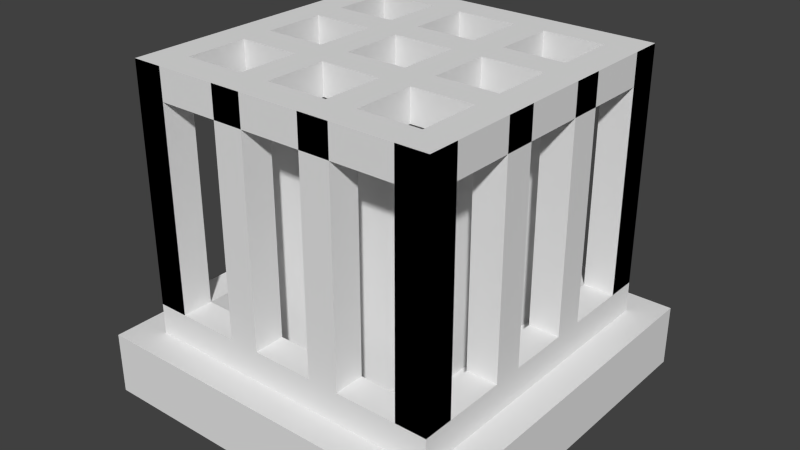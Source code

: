 # Source: cagelamp.blend  (saved by Blender 2.67.0; exported with 4.5.12 LTS)
import bpy
from mathutils import Matrix  # noqa: F401  (used for matrix-valued properties, if any)

bpy.ops.wm.read_factory_settings(use_empty=True)
scene = bpy.context.scene
scene.name = 'Scene'

# ---- collections
col_collection_1 = bpy.data.collections.new('Collection 1'); scene.collection.children.link(col_collection_1)

# ---- world
world_world = bpy.data.worlds.new('World'); scene.world = world_world
world_world.color = (0.05088, 0.05088, 0.05088)
world_world.use_sun_shadow = False
world_world.sun_shadow_jitter_overblur = 0.0
world_world.cycles.sampling_method = 'MANUAL'
world_world.cycles.sample_map_resolution = 256

# ---- meshes
me_base = bpy.data.meshes.new('base')
me_base.from_pydata([(0.2, -1.0, -0.04732), (0.2, -1.0, -1.0), (0.4001, -1.0, -1.0), (0.4001, -1.0, -0.04732), (0.2, 1.0, -0.04732), (0.2, 1.0, -1.0), (0.2, 0.8001, -1.0), (0.2, -0.8001, -1.0), (0.2, -0.8001, -0.1723), (0.2, 0.8001, -0.1723), (0.4001, -0.8001, -1.0), (0.4001, 0.8001, -1.0), (0.4001, 1.0, -1.0), (0.4001, 1.0, -0.04732), (0.4001, 0.8001, -0.1723), (0.4001, -0.8001, -0.1723), (-0.4001, -1.0, -0.04732), (-0.4001, -1.0, -1.0), (-0.2, -1.0, -1.0), (-0.2, -1.0, -0.04732), (-0.4001, 1.0, -0.04732), (-0.4001, 1.0, -1.0), (-0.4001, 0.8001, -1.0), (-0.4001, -0.8001, -1.0), (-0.4001, -0.8001, -0.1723), (-0.4001, 0.8001, -0.1723), (-0.2, -0.8001, -1.0), (-0.2, 0.8001, -1.0), (-0.2, 1.0, -1.0), (-0.2, 1.0, -0.04732), (-0.2, 0.8001, -0.1723), (-0.2, -0.8001, -0.1723), (-1.0, -1.0, -0.04732), (-1.0, -1.0, -1.0), (-0.8001, -1.0, -1.0), (-0.8001, -1.0, -0.04732), (-1.0, 1.0, -0.04732), (-1.0, 1.0, -1.0), (-1.0, 0.8001, -1.0), (-1.0, -0.8001, -1.0), (-1.0, -0.8001, -0.1723), (-1.0, 0.8001, -0.1723), (-0.8001, -0.8001, -1.0), (-0.8001, 0.8001, -1.0), (-0.8001, 1.0, -1.0), (-0.8001, 1.0, -0.04732), (-0.8001, 0.8001, -0.1723), (-0.8001, -0.8001, -0.1723), (0.8001, -1.0, -0.04732), (0.8001, -1.0, -1.0), (1.0, -1.0, -1.0), (1.0, -1.0, -0.04732), (0.8001, 1.0, -0.04732), (0.8001, 1.0, -1.0), (0.8001, 0.8001, -1.0), (0.8001, -0.8001, -1.0), (0.8001, -0.8001, -0.1723), (0.8001, 0.8001, -0.1723), (1.0, -0.8001, -1.0), (1.0, 0.8001, -1.0), (1.0, 1.0, -1.0), (1.0, 1.0, -0.04732), (1.0, 0.8001, -0.1723), (1.0, -0.8001, -0.1723), (-1.0, -0.2, -0.04731), (-1.0, -0.2, -1.0), (-1.0, -0.4, -1.0), (-1.0, -0.4, -0.04731), (1.0, -0.2, -0.04731), (1.0, -0.2, -1.0), (0.8, -0.2, -1.0), (-0.8, -0.2, -1.0), (-0.8, -0.2, -0.1723), (0.8, -0.2, -0.1723), (-0.8, -0.4, -1.0), (0.8, -0.4, -1.0), (1.0, -0.4, -1.0), (1.0, -0.4, -0.04731), (0.8, -0.4, -0.1723), (-0.8, -0.4, -0.1723), (-1.0, 0.4, -0.04731), (-1.0, 0.4, -1.0), (-1.0, 0.2, -1.0), (-1.0, 0.2, -0.04731), (1.0, 0.4, -0.04731), (1.0, 0.4, -1.0), (0.8, 0.4, -1.0), (-0.8, 0.4, -1.0), (-0.8, 0.4, -0.1723), (0.8, 0.4, -0.1723), (-0.8, 0.2, -1.0), (0.8, 0.2, -1.0), (1.0, 0.2, -1.0), (1.0, 0.2, -0.04731), (0.8, 0.2, -0.1723), (-0.8, 0.2, -0.1723), (-1.0, 1.0, -0.04731), (-1.0, 0.8, -1.0), (-1.0, 0.8, -0.04731), (1.0, 1.0, -0.04731), (1.0, 1.0, -1.0), (0.8, 1.0, -1.0), (-0.8, 1.0, -1.0), (-0.8, 1.0, -0.1723), (0.8, 1.0, -0.1723), (1.0, 0.8, -1.0), (1.0, 0.8, -0.04731), (0.8, 0.8, -0.1723), (-0.8, 0.8, -0.1723), (-1.0, -0.8, -0.04731), (-1.0, -0.8, -1.0), (-1.0, -1.0, -0.04731), (1.0, -0.8, -0.04731), (1.0, -0.8, -1.0), (-0.8, -0.8, -0.1723), (0.8, -0.8, -0.1723), (-0.8, -1.0, -1.0), (0.8, -1.0, -1.0), (1.0, -1.0, -1.0), (1.0, -1.0, -0.04731), (0.8, -1.0, -0.1723), (-0.8, -1.0, -0.1723), (-0.6, -0.6, -1.125), (-0.6, 0.6, -1.125), (0.6, 0.6, -1.125), (0.6, -0.6, -1.125), (-0.6, -0.6, -0.25), (-0.6, 0.6, -0.25), (0.6, 0.6, -0.25), (0.6, -0.6, -0.25), (-1.0, 1.0, -1.0), (-1.0, 1.0, -1.125), (-1.0, -1.0, -1.125), (-1.0, -1.0, -1.0), (1.0, 1.0, -1.125), (1.0, -1.0, -1.125), (-0.8, -0.8, -1.125), (-0.8, 0.8, -1.125), (0.8, -0.8, -1.125), (0.8, 0.8, -1.125), (-0.8, -0.8, -1.0), (-0.8, 0.8, -1.0), (0.8, -0.8, -1.0), (0.8, 0.8, -1.0), (-1.2, -1.2, -1.375), (-1.2, 1.2, -1.375), (1.2, 1.2, -1.375), (1.2, -1.2, -1.375), (-1.2, -1.2, -1.125), (-1.2, 1.2, -1.125), (1.2, 1.2, -1.125), (1.2, -1.2, -1.125)], [], [(0, 1, 2, 3), (8, 0, 4, 9), (4, 5, 6, 9), (0, 8, 7, 1), (13, 12, 5, 4), (14, 13, 3, 15), (3, 2, 10, 15), (11, 12, 13, 14), (4, 0, 3, 13), (10, 7, 8, 15), (6, 11, 14, 9), (15, 8, 9, 14), (16, 17, 18, 19), (24, 16, 20, 25), (20, 21, 22, 25), (16, 24, 23, 17), (29, 28, 21, 20), (30, 29, 19, 31), (19, 18, 26, 31), (27, 28, 29, 30), (20, 16, 19, 29), (26, 23, 24, 31), (22, 27, 30, 25), (31, 24, 25, 30), (32, 33, 34, 35), (40, 32, 36, 41), (36, 37, 38, 41), (32, 40, 39, 33), (45, 44, 37, 36), (46, 45, 35, 47), (35, 34, 42, 47), (43, 44, 45, 46), (36, 32, 35, 45), (42, 39, 40, 47), (38, 43, 46, 41), (47, 40, 41, 46), (48, 49, 50, 51), (56, 48, 52, 57), (52, 53, 54, 57), (48, 56, 55, 49), (61, 60, 53, 52), (62, 61, 51, 63), (51, 50, 58, 63), (59, 60, 61, 62), (52, 48, 51, 61), (58, 55, 56, 63), (54, 59, 62, 57), (63, 56, 57, 62), (64, 65, 66, 67), (72, 64, 68, 73), (68, 69, 70, 73), (64, 72, 71, 65), (77, 76, 69, 68), (78, 77, 67, 79), (67, 66, 74, 79), (75, 76, 77, 78), (68, 64, 67, 77), (74, 71, 72, 79), (70, 75, 78, 73), (79, 72, 73, 78), (80, 81, 82, 83), (88, 80, 84, 89), (84, 85, 86, 89), (80, 88, 87, 81), (93, 92, 85, 84), (94, 93, 83, 95), (83, 82, 90, 95), (91, 92, 93, 94), (84, 80, 83, 93), (90, 87, 88, 95), (86, 91, 94, 89), (95, 88, 89, 94), (103, 96, 99, 104), (99, 100, 101, 104), (106, 105, 100, 99), (107, 106, 98, 108), (99, 96, 98, 106), (108, 103, 104, 107), (114, 109, 112, 115), (119, 118, 113, 112), (120, 119, 111, 121), (117, 118, 119, 120), (112, 109, 111, 119), (121, 114, 115, 120), (126, 127, 123, 122), (127, 128, 124, 123), (128, 129, 125, 124), (129, 126, 122, 125), (129, 128, 127, 126), (130, 131, 132, 133), (130, 133, 140, 141), (137, 141, 140, 136), (141, 137, 139, 143), (143, 139, 138, 142), (136, 140, 142, 138), (148, 149, 145, 144), (149, 150, 146, 145), (150, 151, 147, 146), (151, 148, 144, 147), (144, 145, 146, 147), (151, 150, 149, 148), (96, 130, 97, 98), (96, 103, 102, 130), (98, 97, 141, 108), (143, 105, 106, 107), (141, 102, 103, 108), (101, 143, 107, 104), (109, 110, 133, 111), (112, 113, 142, 115), (109, 114, 140, 110), (111, 133, 116, 121), (116, 140, 114, 121), (142, 117, 120, 115), (131, 130, 100, 134), (118, 135, 134, 100), (135, 118, 133, 132), (100, 130, 141, 143), (142, 118, 100, 143), (140, 133, 118, 142)])
_uv = me_base.uv_layers.new(name='UVMap')
_uv.uv.foreach_set('vector', [0.3128, 0.8185, 0.06284, 0.8185, 0.06284, 0.7873, 0.3128, 0.7873, 0.3048, 0.8126, 0.3282, 0.8446, 0.09423, 0.8448, 0.1176, 0.8128, 0.0625, 0.9062, 0.0625, 0.6562, 0.09375, 0.6562, 0.09375, 0.875, 0.1875, 0.9062, 0.1562, 0.875, 0.1562, 0.6562, 0.1875, 0.6562, 0.3438, 0.6875, 0.09375, 0.6875, 0.09375, 0.6562, 0.3438, 0.6562, 0.3019, 0.8105, 0.3245, 0.8405, 0.09051, 0.8422, 0.1147, 0.8118, 0.03125, 0.9062, 0.03125, 0.6562, 0.0625, 0.6562, 0.0625, 0.875, 0.3125, 0.6562, 0.3438, 0.6562, 0.3438, 0.9062, 0.3125, 0.875, 0.03125, 0.9062, 0.2812, 0.9062, 0.2812, 0.9375, 0.03125, 0.9375, 0.3125, 0.6562, 0.3438, 0.6562, 0.3438, 0.875, 0.3125, 0.875, 0.3125, 0.6562, 0.3438, 0.6562, 0.3438, 0.875, 0.3125, 0.875, 0.28, 0.7536, 0.28, 0.7848, 0.09246, 0.7848, 0.09246, 0.7536, 0.3128, 0.8185, 0.06284, 0.8185, 0.06284, 0.7873, 0.3128, 0.7873, 0.3048, 0.8126, 0.3282, 0.8446, 0.09423, 0.8448, 0.1176, 0.8128, 0.0625, 0.9062, 0.0625, 0.6562, 0.09375, 0.6562, 0.09375, 0.875, 0.1875, 0.9062, 0.1562, 0.875, 0.1562, 0.6562, 0.1875, 0.6562, 0.3438, 0.6875, 0.09375, 0.6875, 0.09375, 0.6562, 0.3438, 0.6562, 0.3019, 0.8105, 0.3245, 0.8405, 0.09051, 0.8422, 0.1147, 0.8118, 0.03125, 0.9062, 0.03125, 0.6562, 0.0625, 0.6562, 0.0625, 0.875, 0.3125, 0.6562, 0.3438, 0.6562, 0.3438, 0.9062, 0.3125, 0.875, 0.03125, 0.9062, 0.2812, 0.9062, 0.2812, 0.9375, 0.03125, 0.9375, 0.3125, 0.6562, 0.3438, 0.6562, 0.3438, 0.875, 0.3125, 0.875, 0.3125, 0.6562, 0.3438, 0.6562, 0.3438, 0.875, 0.3125, 0.875, 0.28, 0.7536, 0.28, 0.7848, 0.09246, 0.7848, 0.09246, 0.7536, 0.3128, 0.8185, 0.06284, 0.8185, 0.06284, 0.7873, 0.3128, 0.7873, 0.3048, 0.8126, 0.3282, 0.8446, 0.09423, 0.8448, 0.1176, 0.8128, 0.0625, 0.9062, 0.0625, 0.6562, 0.09375, 0.6562, 0.09375, 0.875, 0.1875, 0.9062, 0.1562, 0.875, 0.1562, 0.6562, 0.1875, 0.6562, 0.3438, 0.6875, 0.09375, 0.6875, 0.09375, 0.6562, 0.3438, 0.6562, 0.3019, 0.8105, 0.3245, 0.8405, 0.09051, 0.8422, 0.1147, 0.8118, 0.03125, 0.9062, 0.03125, 0.6562, 0.0625, 0.6562, 0.0625, 0.875, 0.3125, 0.6562, 0.3438, 0.6562, 0.3438, 0.9062, 0.3125, 0.875, 0.03125, 0.9062, 0.2812, 0.9062, 0.2812, 0.9375, 0.03125, 0.9375, 0.3125, 0.6562, 0.3438, 0.6562, 0.3438, 0.875, 0.3125, 0.875, 0.3125, 0.6562, 0.3438, 0.6562, 0.3438, 0.875, 0.3125, 0.875, 0.28, 0.7536, 0.28, 0.7848, 0.09246, 0.7848, 0.09246, 0.7536, 0.3128, 0.8185, 0.06284, 0.8185, 0.06284, 0.7873, 0.3128, 0.7873, 0.3048, 0.8126, 0.3282, 0.8446, 0.09423, 0.8448, 0.1176, 0.8128, 0.0625, 0.9062, 0.0625, 0.6562, 0.09375, 0.6562, 0.09375, 0.875, 0.1875, 0.9062, 0.1562, 0.875, 0.1562, 0.6562, 0.1875, 0.6562, 0.3438, 0.6875, 0.09375, 0.6875, 0.09375, 0.6562, 0.3438, 0.6562, 0.3019, 0.8105, 0.3245, 0.8405, 0.09051, 0.8422, 0.1147, 0.8118, 0.03125, 0.9062, 0.03125, 0.6562, 0.0625, 0.6562, 0.0625, 0.875, 0.3125, 0.6562, 0.3438, 0.6562, 0.3438, 0.9062, 0.3125, 0.875, 0.03125, 0.9062, 0.2812, 0.9062, 0.2812, 0.9375, 0.03125, 0.9375, 0.3125, 0.6562, 0.3438, 0.6562, 0.3438, 0.875, 0.3125, 0.875, 0.3125, 0.6562, 0.3438, 0.6562, 0.3438, 0.875, 0.3125, 0.875, 0.28, 0.7536, 0.28, 0.7848, 0.09246, 0.7848, 0.09246, 0.7536, 0.3128, 0.8185, 0.06284, 0.8185, 0.06284, 0.7873, 0.3128, 0.7873, 0.3048, 0.8126, 0.3282, 0.8446, 0.09423, 0.8448, 0.1176, 0.8128, 0.0625, 0.9062, 0.0625, 0.6562, 0.09375, 0.6562, 0.09375, 0.875, 0.1875, 0.9062, 0.1562, 0.875, 0.1562, 0.6562, 0.1875, 0.6562, 0.3438, 0.6875, 0.09375, 0.6875, 0.09375, 0.6562, 0.3438, 0.6562, 0.3019, 0.8105, 0.3245, 0.8405, 0.09051, 0.8422, 0.1147, 0.8118, 0.03125, 0.9062, 0.03125, 0.6562, 0.0625, 0.6562, 0.0625, 0.875, 0.3125, 0.6562, 0.3438, 0.6562, 0.3438, 0.9062, 0.3125, 0.875, 0.03125, 0.9062, 0.2812, 0.9062, 0.2812, 0.9375, 0.03125, 0.9375, 0.3125, 0.6562, 0.3438, 0.6562, 0.3438, 0.875, 0.3125, 0.875, 0.3125, 0.6562, 0.3438, 0.6562, 0.3438, 0.875, 0.3125, 0.875, 0.28, 0.7536, 0.28, 0.7848, 0.09246, 0.7848, 0.09246, 0.7536, 0.3128, 0.8185, 0.06284, 0.8185, 0.06284, 0.7873, 0.3128, 0.7873, 0.3048, 0.8126, 0.3282, 0.8446, 0.09423, 0.8448, 0.1176, 0.8128, 0.0625, 0.9062, 0.0625, 0.6562, 0.09375, 0.6562, 0.09375, 0.875, 0.1875, 0.9062, 0.1562, 0.875, 0.1562, 0.6562, 0.1875, 0.6562, 0.3438, 0.6875, 0.09375, 0.6875, 0.09375, 0.6562, 0.3438, 0.6562, 0.3019, 0.8105, 0.3245, 0.8405, 0.09051, 0.8422, 0.1147, 0.8118, 0.03125, 0.9062, 0.03125, 0.6562, 0.0625, 0.6562, 0.0625, 0.875, 0.3125, 0.6562, 0.3438, 0.6562, 0.3438, 0.9062, 0.3125, 0.875, 0.03125, 0.9062, 0.2812, 0.9062, 0.2812, 0.9375, 0.03125, 0.9375, 0.3125, 0.6562, 0.3438, 0.6562, 0.3438, 0.875, 0.3125, 0.875, 0.3125, 0.6562, 0.3438, 0.6562, 0.3438, 0.875, 0.3125, 0.875, 0.28, 0.7536, 0.28, 0.7848, 0.09246, 0.7848, 0.09246, 0.7536, 0.3048, 0.8126, 0.3282, 0.8446, 0.09423, 0.8448, 0.1176, 0.8128, 0.0625, 0.9062, 0.0625, 0.6562, 0.09375, 0.6562, 0.09375, 0.875, 0.3438, 0.6875, 0.09375, 0.6875, 0.09375, 0.6562, 0.3438, 0.6562, 0.3019, 0.8105, 0.3245, 0.8405, 0.09051, 0.8422, 0.1147, 0.8118, 0.03125, 0.9062, 0.2812, 0.9062, 0.2812, 0.9375, 0.03125, 0.9375, 0.28, 0.7536, 0.28, 0.7848, 0.09246, 0.7848, 0.09246, 0.7536, 0.3048, 0.8126, 0.3282, 0.8446, 0.09423, 0.8448, 0.1176, 0.8128, 0.3438, 0.6875, 0.09375, 0.6875, 0.09375, 0.6562, 0.3438, 0.6562, 0.3019, 0.8105, 0.3245, 0.8405, 0.09051, 0.8422, 0.1147, 0.8118, 0.3125, 0.6562, 0.3438, 0.6562, 0.3438, 0.9062, 0.3125, 0.875, 0.03125, 0.9062, 0.2812, 0.9062, 0.2812, 0.9375, 0.03125, 0.9375, 0.28, 0.7536, 0.28, 0.7848, 0.09246, 0.7848, 0.09246, 0.7536, 0.2812, 0.0625, 0.5625, 0.0625, 0.5625, 0.3438, 0.2812, 0.3438, 0.2812, 0.0625, 0.5625, 0.0625, 0.5625, 0.3438, 0.2812, 0.3438, 0.2812, 0.0625, 0.5625, 0.0625, 0.5625, 0.3438, 0.2812, 0.3438, 0.2812, 0.0625, 0.5625, 0.0625, 0.5625, 0.3438, 0.2812, 0.3438, 0.2812, 0.0625, 0.5625, 0.0625, 0.5625, 0.3438, 0.2812, 0.3438, 0.75, 0.375, 0.7812, 0.375, 0.7812, 0.6875, 0.75, 0.6875, 0.875, 0.375, 0.875, 0.6875, 0.8438, 0.6562, 0.8438, 0.4062, 0.9062, 0.4688, 0.875, 0.4688, 0.875, 0.7188, 0.9062, 0.7188, 0.875, 0.7188, 0.9062, 0.7188, 0.9062, 0.4688, 0.875, 0.4688, 0.875, 0.7188, 0.9062, 0.7188, 0.9062, 0.4688, 0.875, 0.4688, 0.9062, 0.4688, 0.875, 0.4688, 0.875, 0.7188, 0.9062, 0.7188, 0.03125, 0.7188, 0.3438, 0.7188, 0.3438, 0.7812, 0.03125, 0.7812, 0.03125, 0.7188, 0.3438, 0.7188, 0.3438, 0.7812, 0.03125, 0.7812, 0.03125, 0.7188, 0.3438, 0.7188, 0.3438, 0.7812, 0.03125, 0.7812, 0.03125, 0.7188, 0.3438, 0.7188, 0.3438, 0.7812, 0.03125, 0.7812, 0.1562, 0.6562, 0.4688, 0.6562, 0.4688, 0.9375, 0.1562, 0.9375, 0.1562, 0.6562, 0.4688, 0.6562, 0.4688, 0.9375, 0.1562, 0.9375, 0.3128, 0.8185, 0.06284, 0.8185, 0.06284, 0.7873, 0.3128, 0.7873, 0.1875, 0.9062, 0.1562, 0.875, 0.1562, 0.6562, 0.1875, 0.6562, 0.03125, 0.9062, 0.03125, 0.6562, 0.0625, 0.6562, 0.0625, 0.875, 0.3125, 0.6562, 0.3438, 0.6562, 0.3438, 0.9062, 0.3125, 0.875, 0.3125, 0.6562, 0.3438, 0.6562, 0.3438, 0.875, 0.3125, 0.875, 0.3125, 0.6562, 0.3438, 0.6562, 0.3438, 0.875, 0.3125, 0.875, 0.3128, 0.8185, 0.06284, 0.8185, 0.06284, 0.7873, 0.3128, 0.7873, 0.0625, 0.9062, 0.0625, 0.6562, 0.09375, 0.6562, 0.09375, 0.875, 0.1875, 0.9062, 0.1562, 0.875, 0.1562, 0.6562, 0.1875, 0.6562, 0.03125, 0.9062, 0.03125, 0.6562, 0.0625, 0.6562, 0.0625, 0.875, 0.3125, 0.6562, 0.3438, 0.6562, 0.3438, 0.875, 0.3125, 0.875, 0.3125, 0.6562, 0.3438, 0.6562, 0.3438, 0.875, 0.3125, 0.875, 0.7812, 0.6875, 0.75, 0.6875, 0.75, 0.375, 0.7812, 0.375, 0.75, 0.375, 0.7812, 0.375, 0.7812, 0.6875, 0.75, 0.6875, 0.7812, 0.6875, 0.75, 0.6875, 0.75, 0.375, 0.7812, 0.375, 0.9062, 0.5625, 0.9062, 0.875, 0.875, 0.8438, 0.875, 0.5938, 0.7812, 0.6562, 0.75, 0.6875, 0.75, 0.375, 0.7812, 0.4062, 0.7812, 0.8438, 0.75, 0.875, 0.75, 0.5625, 0.7812, 0.5938])
me_base.use_remesh_preserve_volume = False
me_base.use_remesh_preserve_attributes = False
me_base.use_mirror_vertex_groups = False
me_base.update()

# ---- objects
ob_base = bpy.data.objects.new('base', me_base)

# ---- transforms, parenting, visibility, modifiers, constraints
ob_base.location = (0.0, 0.0, 0.6875)
ob_base.scale = (0.3125, 0.3125, 0.5)
ob_base.lineart.crease_threshold = 0.0

# ---- collection membership
col_collection_1.objects.link(ob_base)

# ---- scene / render settings (as saved in the file)
scene.frame_start = 1; scene.frame_end = 250; scene.frame_set(1)
scene.render.engine = 'BLENDER_EEVEE_NEXT'
scene.render.image_settings.color_mode = 'RGB'
scene.render.image_settings.compression = 90
scene.render.resolution_percentage = 50
scene.render.dither_intensity = 0.0
scene.cycles.use_denoising = False
scene.cycles.samples = 10
scene.cycles.sampling_pattern = 'TABULATED_SOBOL'
scene.cycles.light_sampling_threshold = 0.0
scene.cycles.use_adaptive_sampling = False
scene.cycles.use_light_tree = False
scene.cycles.blur_glossy = 0.0
scene.cycles.volume_bounces = 1
scene.cycles.pixel_filter_type = 'GAUSSIAN'
scene.cycles.sample_clamp_indirect = 0.0
scene.view_settings.view_transform = 'Standard'
bpy.context.view_layer.update()

# ---- added for rendering (the .blend has no active camera and no usable light): camera, sun
cam_auto = bpy.data.cameras.new('AutoCamera')
cam_auto.lens = 50.0
cam_auto.sensor_width = 36.0
cam_auto.clip_end = 1000.0
ob_auto_camera = bpy.data.objects.new('AutoCamera', cam_auto)
scene.collection.objects.link(ob_auto_camera)
ob_auto_camera.location = (1.15771, -1.38925, 1.25809)
ob_auto_camera.rotation_euler = (1.09748, -7.21219e-08, 0.694738)
scene.camera = ob_auto_camera
light_auto_sun = bpy.data.lights.new('AutoSun', 'SUN')
light_auto_sun.energy = 3.0
light_auto_sun.angle = 0.0523599
ob_auto_sun = bpy.data.objects.new('AutoSun', light_auto_sun)
scene.collection.objects.link(ob_auto_sun)
ob_auto_sun.rotation_euler = (0.872665, 0.174533, 0.523599)
bpy.context.view_layer.update()
